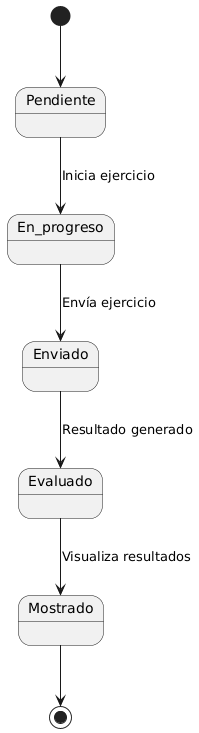

The diagram above was rendered by PlantUML. Its source (embedded in the PNG):
@startuml
[*] --> Pendiente

Pendiente --> En_progreso : Inicia ejercicio

En_progreso --> Enviado : Envía ejercicio

Enviado --> Evaluado : Resultado generado

Evaluado --> Mostrado : Visualiza resultados

Mostrado --> [*]
@enduml